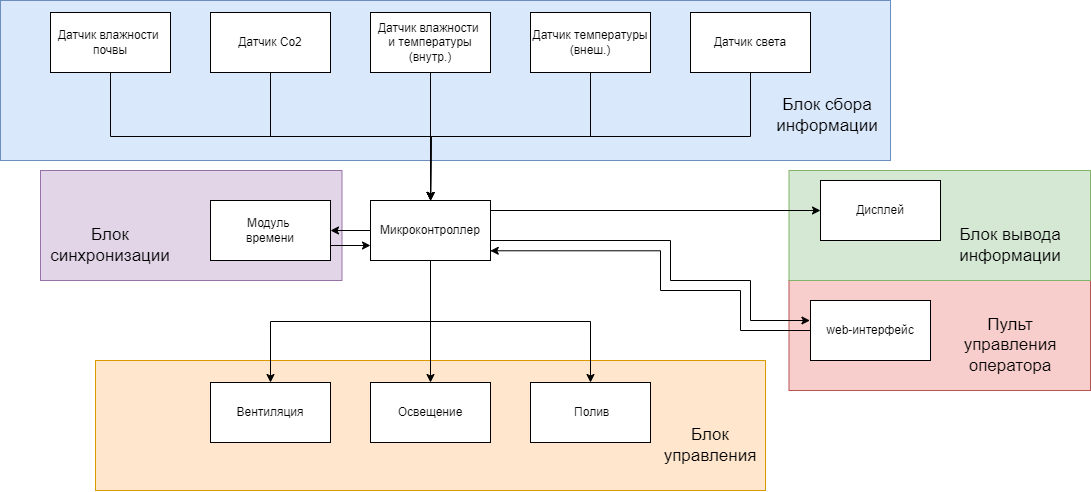

The diagram above was exported from draw.io. Its source (the exported page's mxGraphModel, read from the mxfile embedded in the PNG):
<mxGraphModel dx="1903" dy="730" grid="1" gridSize="10" guides="1" tooltips="1" connect="1" arrows="1" fold="1" page="1" pageScale="1" pageWidth="827" pageHeight="1169" math="0" shadow="0">
  <root>
    <mxCell id="0" />
    <mxCell id="1" parent="0" />
    <mxCell id="DqBVHnGBAue23bHR1lCJ-13" value="" style="rounded=0;whiteSpace=wrap;html=1;fillColor=#e1d5e7;strokeColor=#9673a6;" vertex="1" parent="1">
      <mxGeometry x="70" y="170" width="301.5" height="110" as="geometry" />
    </mxCell>
    <mxCell id="DqBVHnGBAue23bHR1lCJ-10" value="" style="rounded=0;whiteSpace=wrap;html=1;fillColor=#f8cecc;strokeColor=#b85450;" vertex="1" parent="1">
      <mxGeometry x="818.5" y="280" width="301.5" height="110" as="geometry" />
    </mxCell>
    <mxCell id="DqBVHnGBAue23bHR1lCJ-7" value="" style="rounded=0;whiteSpace=wrap;html=1;fillColor=#d5e8d4;strokeColor=#82b366;" vertex="1" parent="1">
      <mxGeometry x="818.5" y="170" width="301.5" height="110" as="geometry" />
    </mxCell>
    <mxCell id="DqBVHnGBAue23bHR1lCJ-5" value="" style="rounded=0;whiteSpace=wrap;html=1;fillColor=#ffe6cc;strokeColor=#d79b00;" vertex="1" parent="1">
      <mxGeometry x="125" y="360" width="670" height="130" as="geometry" />
    </mxCell>
    <mxCell id="DqBVHnGBAue23bHR1lCJ-2" value="" style="rounded=0;whiteSpace=wrap;html=1;fillColor=#dae8fc;strokeColor=#6c8ebf;" vertex="1" parent="1">
      <mxGeometry x="30" width="890" height="160" as="geometry" />
    </mxCell>
    <mxCell id="PQ6WmSm5EQgqCUIXNqj1-18" style="edgeStyle=orthogonalEdgeStyle;rounded=0;orthogonalLoop=1;jettySize=auto;html=1;exitX=0;exitY=0.5;exitDx=0;exitDy=0;entryX=1;entryY=0.5;entryDx=0;entryDy=0;" parent="1" source="PQ6WmSm5EQgqCUIXNqj1-1" target="PQ6WmSm5EQgqCUIXNqj1-11" edge="1">
      <mxGeometry relative="1" as="geometry" />
    </mxCell>
    <mxCell id="PQ6WmSm5EQgqCUIXNqj1-19" style="edgeStyle=orthogonalEdgeStyle;rounded=0;orthogonalLoop=1;jettySize=auto;html=1;exitX=1;exitY=0.5;exitDx=0;exitDy=0;entryX=0;entryY=0.5;entryDx=0;entryDy=0;" parent="1" source="PQ6WmSm5EQgqCUIXNqj1-1" target="PQ6WmSm5EQgqCUIXNqj1-12" edge="1">
      <mxGeometry relative="1" as="geometry">
        <Array as="points">
          <mxPoint x="520" y="210" />
        </Array>
      </mxGeometry>
    </mxCell>
    <mxCell id="PQ6WmSm5EQgqCUIXNqj1-21" style="edgeStyle=orthogonalEdgeStyle;rounded=0;orthogonalLoop=1;jettySize=auto;html=1;exitX=0.5;exitY=1;exitDx=0;exitDy=0;entryX=0.5;entryY=0;entryDx=0;entryDy=0;" parent="1" source="PQ6WmSm5EQgqCUIXNqj1-1" target="PQ6WmSm5EQgqCUIXNqj1-7" edge="1">
      <mxGeometry relative="1" as="geometry" />
    </mxCell>
    <mxCell id="PQ6WmSm5EQgqCUIXNqj1-22" style="edgeStyle=orthogonalEdgeStyle;rounded=0;orthogonalLoop=1;jettySize=auto;html=1;exitX=0.5;exitY=1;exitDx=0;exitDy=0;entryX=0.5;entryY=0;entryDx=0;entryDy=0;" parent="1" source="PQ6WmSm5EQgqCUIXNqj1-1" target="PQ6WmSm5EQgqCUIXNqj1-6" edge="1">
      <mxGeometry relative="1" as="geometry" />
    </mxCell>
    <mxCell id="PQ6WmSm5EQgqCUIXNqj1-23" style="edgeStyle=orthogonalEdgeStyle;rounded=0;orthogonalLoop=1;jettySize=auto;html=1;exitX=0.5;exitY=1;exitDx=0;exitDy=0;entryX=0.5;entryY=0;entryDx=0;entryDy=0;" parent="1" source="PQ6WmSm5EQgqCUIXNqj1-1" target="PQ6WmSm5EQgqCUIXNqj1-8" edge="1">
      <mxGeometry relative="1" as="geometry" />
    </mxCell>
    <mxCell id="PQ6WmSm5EQgqCUIXNqj1-25" style="edgeStyle=orthogonalEdgeStyle;rounded=0;orthogonalLoop=1;jettySize=auto;html=1;exitX=1;exitY=0.5;exitDx=0;exitDy=0;entryX=-0.004;entryY=0.327;entryDx=0;entryDy=0;entryPerimeter=0;" parent="1" source="PQ6WmSm5EQgqCUIXNqj1-1" target="PQ6WmSm5EQgqCUIXNqj1-24" edge="1">
      <mxGeometry relative="1" as="geometry">
        <Array as="points">
          <mxPoint x="520" y="240" />
          <mxPoint x="700" y="240" />
          <mxPoint x="700" y="280" />
          <mxPoint x="780" y="280" />
          <mxPoint x="780" y="320" />
          <mxPoint x="839" y="320" />
        </Array>
        <mxPoint x="800" y="330" as="targetPoint" />
      </mxGeometry>
    </mxCell>
    <mxCell id="PQ6WmSm5EQgqCUIXNqj1-1" value="Микроконтроллер" style="rounded=0;whiteSpace=wrap;html=1;" parent="1" vertex="1">
      <mxGeometry x="400" y="200" width="120" height="60" as="geometry" />
    </mxCell>
    <mxCell id="PQ6WmSm5EQgqCUIXNqj1-14" style="edgeStyle=orthogonalEdgeStyle;rounded=0;orthogonalLoop=1;jettySize=auto;html=1;exitX=0.5;exitY=1;exitDx=0;exitDy=0;" parent="1" source="PQ6WmSm5EQgqCUIXNqj1-2" edge="1">
      <mxGeometry relative="1" as="geometry">
        <mxPoint x="460" y="200" as="targetPoint" />
      </mxGeometry>
    </mxCell>
    <mxCell id="PQ6WmSm5EQgqCUIXNqj1-2" value="Датчик Co2" style="rounded=0;whiteSpace=wrap;html=1;" parent="1" vertex="1">
      <mxGeometry x="240" y="12" width="120" height="60" as="geometry" />
    </mxCell>
    <mxCell id="PQ6WmSm5EQgqCUIXNqj1-15" style="edgeStyle=orthogonalEdgeStyle;rounded=0;orthogonalLoop=1;jettySize=auto;html=1;exitX=0.5;exitY=1;exitDx=0;exitDy=0;" parent="1" source="PQ6WmSm5EQgqCUIXNqj1-3" edge="1">
      <mxGeometry relative="1" as="geometry">
        <mxPoint x="460.2608695652175" y="200" as="targetPoint" />
      </mxGeometry>
    </mxCell>
    <mxCell id="PQ6WmSm5EQgqCUIXNqj1-3" value="Датчик влажности&amp;nbsp;&lt;br&gt;и температуры&lt;br&gt;(внутр.)" style="rounded=0;whiteSpace=wrap;html=1;" parent="1" vertex="1">
      <mxGeometry x="400" y="12" width="120" height="60" as="geometry" />
    </mxCell>
    <mxCell id="PQ6WmSm5EQgqCUIXNqj1-13" style="edgeStyle=orthogonalEdgeStyle;rounded=0;orthogonalLoop=1;jettySize=auto;html=1;exitX=0.5;exitY=1;exitDx=0;exitDy=0;entryX=0.5;entryY=0;entryDx=0;entryDy=0;" parent="1" source="PQ6WmSm5EQgqCUIXNqj1-4" edge="1">
      <mxGeometry relative="1" as="geometry">
        <mxPoint x="460" y="200" as="targetPoint" />
      </mxGeometry>
    </mxCell>
    <mxCell id="PQ6WmSm5EQgqCUIXNqj1-4" value="Датчик влажности&amp;nbsp;&lt;br&gt;почвы" style="rounded=0;whiteSpace=wrap;html=1;" parent="1" vertex="1">
      <mxGeometry x="80" y="12" width="120" height="60" as="geometry" />
    </mxCell>
    <mxCell id="PQ6WmSm5EQgqCUIXNqj1-16" style="edgeStyle=orthogonalEdgeStyle;rounded=0;orthogonalLoop=1;jettySize=auto;html=1;exitX=0.5;exitY=1;exitDx=0;exitDy=0;" parent="1" source="PQ6WmSm5EQgqCUIXNqj1-5" edge="1">
      <mxGeometry relative="1" as="geometry">
        <mxPoint x="460" y="200" as="targetPoint" />
      </mxGeometry>
    </mxCell>
    <mxCell id="PQ6WmSm5EQgqCUIXNqj1-5" value="Датчик температуры&lt;br&gt;(внеш.)" style="rounded=0;whiteSpace=wrap;html=1;" parent="1" vertex="1">
      <mxGeometry x="560" y="12" width="120" height="60" as="geometry" />
    </mxCell>
    <mxCell id="PQ6WmSm5EQgqCUIXNqj1-6" value="Вентиляция" style="rounded=0;whiteSpace=wrap;html=1;" parent="1" vertex="1">
      <mxGeometry x="240" y="382" width="120" height="60" as="geometry" />
    </mxCell>
    <mxCell id="PQ6WmSm5EQgqCUIXNqj1-7" value="Освещение" style="rounded=0;whiteSpace=wrap;html=1;" parent="1" vertex="1">
      <mxGeometry x="400" y="382" width="120" height="60" as="geometry" />
    </mxCell>
    <mxCell id="PQ6WmSm5EQgqCUIXNqj1-8" value="&amp;nbsp;Полив" style="rounded=0;whiteSpace=wrap;html=1;" parent="1" vertex="1">
      <mxGeometry x="560" y="382" width="120" height="60" as="geometry" />
    </mxCell>
    <mxCell id="PQ6WmSm5EQgqCUIXNqj1-17" style="edgeStyle=orthogonalEdgeStyle;rounded=0;orthogonalLoop=1;jettySize=auto;html=1;exitX=0.5;exitY=1;exitDx=0;exitDy=0;entryX=0.5;entryY=0;entryDx=0;entryDy=0;" parent="1" source="PQ6WmSm5EQgqCUIXNqj1-9" edge="1">
      <mxGeometry relative="1" as="geometry">
        <mxPoint x="460" y="200" as="targetPoint" />
      </mxGeometry>
    </mxCell>
    <mxCell id="PQ6WmSm5EQgqCUIXNqj1-9" value="Датчик света" style="rounded=0;whiteSpace=wrap;html=1;" parent="1" vertex="1">
      <mxGeometry x="720" y="12" width="120" height="60" as="geometry" />
    </mxCell>
    <mxCell id="PQ6WmSm5EQgqCUIXNqj1-20" style="edgeStyle=orthogonalEdgeStyle;rounded=0;orthogonalLoop=1;jettySize=auto;html=1;exitX=1;exitY=0.75;exitDx=0;exitDy=0;entryX=0;entryY=0.75;entryDx=0;entryDy=0;" parent="1" source="PQ6WmSm5EQgqCUIXNqj1-11" target="PQ6WmSm5EQgqCUIXNqj1-1" edge="1">
      <mxGeometry relative="1" as="geometry" />
    </mxCell>
    <mxCell id="PQ6WmSm5EQgqCUIXNqj1-11" value="Модуль&amp;nbsp;&lt;br&gt;времени" style="rounded=0;whiteSpace=wrap;html=1;" parent="1" vertex="1">
      <mxGeometry x="240" y="200" width="120" height="60" as="geometry" />
    </mxCell>
    <mxCell id="PQ6WmSm5EQgqCUIXNqj1-12" value="Дисплей" style="rounded=0;whiteSpace=wrap;html=1;" parent="1" vertex="1">
      <mxGeometry x="850" y="180" width="120" height="60" as="geometry" />
    </mxCell>
    <mxCell id="PQ6WmSm5EQgqCUIXNqj1-26" style="edgeStyle=orthogonalEdgeStyle;rounded=0;orthogonalLoop=1;jettySize=auto;html=1;exitX=0;exitY=0.75;exitDx=0;exitDy=0;entryX=0.998;entryY=0.838;entryDx=0;entryDy=0;entryPerimeter=0;" parent="1" source="PQ6WmSm5EQgqCUIXNqj1-24" target="PQ6WmSm5EQgqCUIXNqj1-1" edge="1">
      <mxGeometry relative="1" as="geometry">
        <Array as="points">
          <mxPoint x="840" y="330" />
          <mxPoint x="770" y="330" />
          <mxPoint x="770" y="290" />
          <mxPoint x="690" y="290" />
          <mxPoint x="690" y="250" />
        </Array>
      </mxGeometry>
    </mxCell>
    <mxCell id="PQ6WmSm5EQgqCUIXNqj1-24" value="web-интерфейс" style="rounded=0;whiteSpace=wrap;html=1;" parent="1" vertex="1">
      <mxGeometry x="840" y="300" width="120" height="60" as="geometry" />
    </mxCell>
    <mxCell id="DqBVHnGBAue23bHR1lCJ-4" value="&lt;font style=&quot;font-size: 17px;&quot;&gt;Блок сбора информации&lt;/font&gt;" style="text;html=1;align=center;verticalAlign=middle;whiteSpace=wrap;rounded=0;" vertex="1" parent="1">
      <mxGeometry x="827" y="100" width="60" height="30" as="geometry" />
    </mxCell>
    <mxCell id="DqBVHnGBAue23bHR1lCJ-6" value="&lt;font style=&quot;font-size: 17px;&quot;&gt;Блок управления&lt;/font&gt;" style="text;html=1;align=center;verticalAlign=middle;whiteSpace=wrap;rounded=0;" vertex="1" parent="1">
      <mxGeometry x="710" y="430" width="60" height="30" as="geometry" />
    </mxCell>
    <mxCell id="DqBVHnGBAue23bHR1lCJ-8" value="&lt;font style=&quot;font-size: 17px;&quot;&gt;Блок вывода информации&lt;/font&gt;" style="text;html=1;align=center;verticalAlign=middle;whiteSpace=wrap;rounded=0;" vertex="1" parent="1">
      <mxGeometry x="1010" y="230" width="60" height="30" as="geometry" />
    </mxCell>
    <mxCell id="DqBVHnGBAue23bHR1lCJ-11" value="&lt;font style=&quot;font-size: 17px;&quot;&gt;Пульт управления оператора&lt;/font&gt;" style="text;html=1;align=center;verticalAlign=middle;whiteSpace=wrap;rounded=0;" vertex="1" parent="1">
      <mxGeometry x="1010" y="330" width="60" height="30" as="geometry" />
    </mxCell>
    <mxCell id="DqBVHnGBAue23bHR1lCJ-14" value="&lt;font style=&quot;font-size: 17px;&quot;&gt;Блок синхронизации&lt;/font&gt;" style="text;html=1;align=center;verticalAlign=middle;whiteSpace=wrap;rounded=0;" vertex="1" parent="1">
      <mxGeometry x="110" y="230" width="60" height="30" as="geometry" />
    </mxCell>
  </root>
</mxGraphModel>